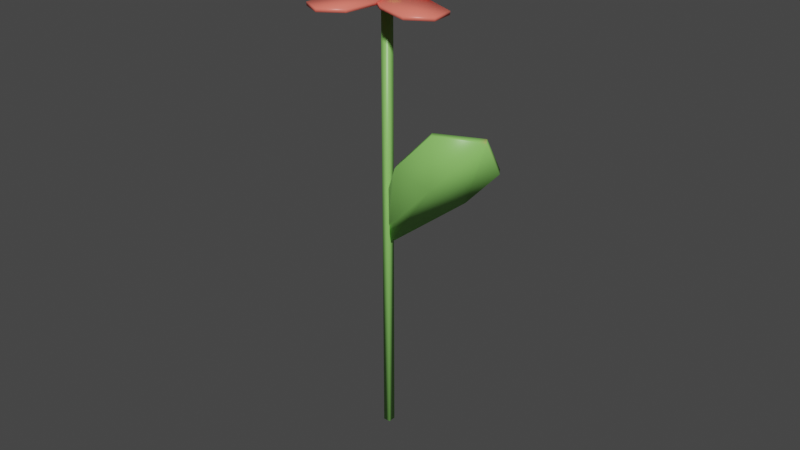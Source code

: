 # Source: flowerpink.blend  (saved by Blender 3.1.7; exported with 4.5.12 LTS)
import bpy
from mathutils import Matrix  # noqa: F401  (used for matrix-valued properties, if any)

bpy.ops.wm.read_factory_settings(use_empty=True)
scene = bpy.context.scene
scene.name = 'Scene'

# ---- collections
col_collection = bpy.data.collections.new('Collection'); scene.collection.children.link(col_collection)

# ---- images (referenced by path relative to the original .blend; pixels are not part of the script)
import os
ASSET_DIR = os.environ.get("B2B_ASSET_DIR", "")  # directory of the original .blend (textures are referenced by path, not embedded)
HERE = os.path.dirname(os.path.abspath(__file__))  # packed textures are extracted next to this script under _unpacked/

def load_image(name, relpath, width, height, colorspace="sRGB"):
    """Load a texture the original file referenced (path relative to the .blend, or extracted next to this script)."""
    p = next((c for c in (os.path.join(HERE, relpath), os.path.join(ASSET_DIR, relpath)) if relpath and os.path.exists(c)), "")
    if p:
        img = bpy.data.images.load(p, check_existing=True)
        img.name = name
    else:  # same state as the original file: an image datablock whose file is absent (Cycles renders it pink)
        img = bpy.data.images.new(name, width, height)
        img.source = "FILE"
        img.filepath = "//" + (relpath or name)
    img.colorspace_settings.name = colorspace
    return img
img_flowerpink_png = load_image('flowerpink.png', '_unpacked/flowerpink.3b13c3c2.png', 2048, 2048, 'sRGB')

# ---- materials (node trees are filled in below, after node groups)
mat_material = bpy.data.materials.new('Material')
mat_material.alpha_threshold = 0.0
mat_material.use_transparent_shadow = False
mat_material.line_color = (0.0, 0.0, 0.0, 1.0)

# ---- material node trees
mat_material.use_nodes = True; mat_material.node_tree.nodes.clear()
_N = mat_material.node_tree.nodes; _L = mat_material.node_tree.links
n0 = _N.new('ShaderNodeOutputMaterial'); n0.name = 'Material Output'; n0.location = (300, 300)
n1 = _N.new('ShaderNodeBsdfPrincipled'); n1.name = 'Principled BSDF'; n1.location = (10, 300)
n1.distribution = 'GGX'
n1.subsurface_method = 'BURLEY'
n1.inputs[2].default_value = 0.4
n1.inputs[3].default_value = 1.45
n1.inputs[27].default_value = (0.0, 0.0, 0.0, 1.0)
n1.inputs[28].default_value = 1.0
n2 = _N.new('ShaderNodeTexImage'); n2.name = 'Image Texture'; n2.location = (-280, 275)
n2.image = img_flowerpink_png
_L.new(n1.outputs[0], n0.inputs[0])
_L.new(n2.outputs[0], n1.inputs[0])
n0.is_active_output = True

# ---- world
world_world = bpy.data.worlds.new('World'); scene.world = world_world
world_world.use_nodes = True; world_world.node_tree.nodes.clear()
_N = world_world.node_tree.nodes; _L = world_world.node_tree.links
n0 = _N.new('ShaderNodeOutputWorld'); n0.name = 'World Output'; n0.location = (300, 300)
n1 = _N.new('ShaderNodeBackground'); n1.name = 'Background'; n1.location = (10, 300)
n1.inputs[0].default_value = (0.05088, 0.05088, 0.05088, 1.0)
_L.new(n1.outputs[0], n0.inputs[0])
n0.is_active_output = True
world_world.color = (0.05088, 0.05088, 0.05088)
world_world.use_sun_shadow = False
world_world.sun_shadow_jitter_overblur = 0.0

# ---- meshes
me_cube = bpy.data.meshes.new('Cube')
me_cube.from_pydata([(-0.001127, -0.001217, -0.07069), (-0.001127, -0.001217, 0.07069), (-0.001127, 0.001217, -0.07069), (-0.001127, 0.001217, 0.07069), (0.001127, -0.001217, -0.07069), (0.001127, -0.001217, 0.07069), (0.001127, 0.001217, -0.07069), (0.001127, 0.001217, 0.07069), (0.002525, 0.002511, 0.07227), (0.002525, 0.002511, 0.06913), (0.002525, -0.002075, 0.07227), (0.002525, -0.002075, 0.06913), (-0.002062, 0.002511, 0.07227), (-0.002062, 0.002511, 0.06913), (-0.002062, -0.002075, 0.07227), (-0.002062, -0.002075, 0.06913), (0.003027, 0.0002181, 0.07261), (0.003027, 0.003014, 0.0707), (0.003027, 0.0002181, 0.06879), (0.003027, -0.002578, 0.0707), (0.0002314, -0.002578, 0.07261), (0.0002314, -0.002578, 0.06879), (-0.002564, -0.002578, 0.0707), (-0.002564, 0.0002181, 0.07261), (-0.002564, 0.0002181, 0.06879), (-0.002564, 0.003014, 0.0707), (0.0002314, 0.003014, 0.07261), (0.0002314, 0.003014, 0.06879), (0.004082, 0.0002181, 0.0707), (0.0002314, -0.003632, 0.0707), (-0.003619, 0.0002181, 0.0707), (0.0002314, 0.004068, 0.0707), (0.0002314, 0.0002181, 0.07333), (0.0002314, 0.0002181, 0.06807), (0.003412, -0.002482, 0.06946), (-0.005059, -0.002401, 0.0692), (0.006492, -0.0234, 0.0703), (-0.007131, -0.02346, 0.0697), (0.006965, -0.01294, 0.06996), (-0.0009153, 0.001381, 0.06921), (-0.008108, -0.01293, 0.06937), (-0.0002277, -0.02725, 0.07012), (-0.0005715, -0.01293, 0.06967), (0.003375, -0.002448, 0.0705), (-0.005096, -0.002371, 0.07024), (0.006449, -0.02336, 0.07134), (-0.007174, -0.02343, 0.07074), (0.006924, -0.01291, 0.071), (-0.0009519, 0.001414, 0.07025), (-0.008148, -0.0129, 0.07041), (-0.000271, -0.02722, 0.07116), (-0.0006114, -0.0129, 0.0707), (-0.001546, -0.004612, 0.06916), (-0.004985, 0.003134, 0.06921), (-0.0193, -0.01611, 0.06884), (-0.025, -0.003721, 0.06874), (-0.009593, -0.01219, 0.069), (0.0001751, 0.000933, 0.06925), (-0.01583, 0.00154, 0.06897), (-0.02559, -0.01159, 0.06872), (-0.01271, -0.005327, 0.06899), (-0.001561, -0.00462, 0.07019), (-0.005004, 0.003124, 0.07025), (-0.01932, -0.01611, 0.06988), (-0.02502, -0.003725, 0.06978), (-0.00961, -0.0122, 0.07004), (0.000158, 0.0009237, 0.07029), (-0.01585, 0.001534, 0.07001), (-0.02561, -0.01159, 0.06976), (-0.01273, -0.005333, 0.07003), (0.003189, 0.001527, 0.06872), (-1.655e-05, -0.006304, 0.06921), (0.02378, -0.003339, 0.06851), (0.01879, -0.01601, 0.06911), (0.01423, 0.0009619, 0.06851), (-0.002002, -0.001061, 0.06899), (0.00864, -0.01303, 0.06926), (0.02487, -0.011, 0.06878), (0.01143, -0.006033, 0.06888), (0.003213, 0.001576, 0.06975), (1.132e-05, -0.006256, 0.07024), (0.0238, -0.003296, 0.06954), (0.01881, -0.01597, 0.07015), (0.01425, 0.001008, 0.06955), (-0.001976, -0.001012, 0.07003), (0.008666, -0.01298, 0.07029), (0.0249, -0.01096, 0.06982), (0.01146, -0.005987, 0.06992), (-0.001204, 0.004159, 0.06836), (0.003769, -0.00268, 0.06894), (0.01368, 0.01916, 0.06938), (0.02184, 0.008267, 0.07014), (0.005041, 0.01328, 0.06875), (-0.001719, -0.001624, 0.06845), (0.014, 0.001178, 0.06966), (0.02076, 0.01608, 0.06996), (0.009522, 0.007227, 0.06921), (-0.001291, 0.004177, 0.0694), (0.003686, -0.002659, 0.06998), (0.0136, 0.01918, 0.07041), (0.02176, 0.008283, 0.07118), (0.004957, 0.01329, 0.06978), (-0.001804, -0.001605, 0.06948), (0.01392, 0.001196, 0.0707), (0.02068, 0.01609, 0.071), (0.009439, 0.007244, 0.07024), (-0.005077, -0.001687, 0.06891), (-0.0008532, 0.00566, 0.06901), (-0.02483, 0.005865, 0.06832), (-0.01819, 0.01778, 0.06829), (-0.01594, 0.0003345, 0.0686), (0.0004139, 0.000195, 0.06908), (-0.008533, 0.01347, 0.06866), (-0.02489, 0.01361, 0.06818), (-0.01224, 0.006903, 0.06863), (-0.005106, -0.001679, 0.06994), (-0.0008864, 0.005671, 0.07004), (-0.02486, 0.005879, 0.06935), (-0.01822, 0.01779, 0.06933), (-0.01597, 0.0003464, 0.06964), (0.0003823, 0.0002046, 0.07011), (-0.008565, 0.01349, 0.06969), (-0.02492, 0.01363, 0.06922), (-0.01227, 0.006916, 0.06967), (-0.003763, 0.001816, 0.06919), (0.004342, 0.004364, 0.06915), (-0.01319, 0.02084, 0.06859), (-0.0002152, 0.0251, 0.06823), (-0.0104, 0.01071, 0.06892), (0.001563, -0.0005313, 0.06931), (0.003984, 0.01535, 0.06866), (-0.007979, 0.02659, 0.06827), (-0.003208, 0.01303, 0.06879), (-0.003744, 0.001886, 0.07031), (0.00436, 0.004436, 0.07028), (-0.01317, 0.02091, 0.06972), (-0.0001926, 0.02517, 0.06936), (-0.01038, 0.01078, 0.07005), (0.001582, -0.0004603, 0.07044), (0.004005, 0.01542, 0.06979), (-0.007956, 0.02666, 0.0694), (-0.003187, 0.0131, 0.06992), (0.001545, -0.0006825, -0.005292), (0.0006269, -0.0007532, 0.01169), (0.03512, 0.005381, 0.02442), (0.0203, -0.006265, 0.03515), (0.02181, 0.008376, 0.01059), (0.0007368, -0.0007458, -0.0003997), (0.007993, -0.006569, 0.02243), (0.03437, -0.0003727, 0.03512), (0.01607, -0.0007783, 0.01591), (0.0006915, 0.0005781, -0.004702), (0.0005099, 0.0008156, 0.01213), (0.03437, 0.006582, 0.02524), (0.01971, -0.004841, 0.03569), (0.02101, 0.009608, 0.0113), (5.517e-05, 0.0006264, 0.0001649), (0.007618, -0.005059, 0.02293), (0.03369, 0.0009447, 0.03581), (0.01547, 0.000615, 0.01652)], [], [(0, 4, 6, 2), (3, 2, 6, 7), (7, 6, 4, 5), (5, 1, 3, 7), (1, 0, 2, 3), (5, 4, 0, 1), (8, 17, 28, 16), (17, 9, 18, 28), (28, 18, 11, 19), (16, 28, 19, 10), (10, 19, 29, 20), (19, 11, 21, 29), (29, 21, 15, 22), (20, 29, 22, 14), (14, 22, 30, 23), (22, 15, 24, 30), (30, 24, 13, 25), (23, 30, 25, 12), (12, 25, 31, 26), (25, 13, 27, 31), (31, 27, 9, 17), (26, 31, 17, 8), (10, 20, 32, 16), (20, 14, 23, 32), (32, 23, 12, 26), (16, 32, 26, 8), (15, 21, 33, 24), (21, 11, 18, 33), (33, 18, 9, 27), (24, 33, 27, 13), (34, 39, 42, 38), (39, 35, 40, 42), (42, 40, 37, 41), (38, 42, 41, 36), (43, 47, 51, 48), (48, 51, 49, 44), (51, 50, 46, 49), (47, 45, 50, 51), (38, 36, 45, 47), (34, 38, 47, 43), (39, 34, 43, 48), (35, 39, 48, 44), (40, 35, 44, 49), (37, 40, 49, 46), (41, 37, 46, 50), (36, 41, 50, 45), (52, 57, 60, 56), (57, 53, 58, 60), (60, 58, 55, 59), (56, 60, 59, 54), (61, 65, 69, 66), (66, 69, 67, 62), (69, 68, 64, 67), (65, 63, 68, 69), (56, 54, 63, 65), (52, 56, 65, 61), (57, 52, 61, 66), (53, 57, 66, 62), (58, 53, 62, 67), (55, 58, 67, 64), (59, 55, 64, 68), (54, 59, 68, 63), (70, 75, 78, 74), (75, 71, 76, 78), (78, 76, 73, 77), (74, 78, 77, 72), (79, 83, 87, 84), (84, 87, 85, 80), (87, 86, 82, 85), (83, 81, 86, 87), (74, 72, 81, 83), (70, 74, 83, 79), (75, 70, 79, 84), (71, 75, 84, 80), (76, 71, 80, 85), (73, 76, 85, 82), (77, 73, 82, 86), (72, 77, 86, 81), (88, 93, 96, 92), (93, 89, 94, 96), (96, 94, 91, 95), (92, 96, 95, 90), (97, 101, 105, 102), (102, 105, 103, 98), (105, 104, 100, 103), (101, 99, 104, 105), (92, 90, 99, 101), (88, 92, 101, 97), (93, 88, 97, 102), (89, 93, 102, 98), (94, 89, 98, 103), (91, 94, 103, 100), (95, 91, 100, 104), (90, 95, 104, 99), (106, 111, 114, 110), (111, 107, 112, 114), (114, 112, 109, 113), (110, 114, 113, 108), (115, 119, 123, 120), (120, 123, 121, 116), (123, 122, 118, 121), (119, 117, 122, 123), (110, 108, 117, 119), (106, 110, 119, 115), (111, 106, 115, 120), (107, 111, 120, 116), (112, 107, 116, 121), (109, 112, 121, 118), (113, 109, 118, 122), (108, 113, 122, 117), (124, 129, 132, 128), (129, 125, 130, 132), (132, 130, 127, 131), (128, 132, 131, 126), (133, 137, 141, 138), (138, 141, 139, 134), (141, 140, 136, 139), (137, 135, 140, 141), (128, 126, 135, 137), (124, 128, 137, 133), (129, 124, 133, 138), (125, 129, 138, 134), (130, 125, 134, 139), (127, 130, 139, 136), (131, 127, 136, 140), (126, 131, 140, 135), (142, 147, 150, 146), (147, 143, 148, 150), (150, 148, 145, 149), (146, 150, 149, 144), (151, 155, 159, 156), (156, 159, 157, 152), (159, 158, 154, 157), (155, 153, 158, 159), (146, 144, 153, 155), (142, 146, 155, 151), (147, 142, 151, 156), (143, 147, 156, 152), (148, 143, 152, 157), (145, 148, 157, 154), (149, 145, 154, 158), (144, 149, 158, 153)])
me_cube.polygons.foreach_set('use_smooth', [True] * 142)
_uv = me_cube.uv_layers.new(name='UVMap')
_uv.uv.foreach_set('vector', [0.623, 0.8685, 0.6385, 0.8685, 0.6385, 0.8854, 0.623, 0.8854, 0.4354, 0.9876, 0.4354, 0.01146, 0.4508, 0.01154, 0.4508, 0.9877, 0.3176, 0.9883, 0.3176, 0.01146, 0.3344, 0.01148, 0.3344, 0.9883, 0.7042, 0.887, 0.6886, 0.887, 0.6886, 0.8702, 0.7042, 0.8702, 0.374, 0.01146, 0.374, 0.9885, 0.3573, 0.9885, 0.3573, 0.01149, 0.3969, 0.9883, 0.3969, 0.01146, 0.4124, 0.01146, 0.4124, 0.9883, 0.2672, 0.8701, 0.2559, 0.8717, 0.2585, 0.8522, 0.2717, 0.8545, 0.2559, 0.8717, 0.2457, 0.867, 0.2456, 0.8508, 0.2585, 0.8522, 0.2585, 0.8522, 0.2456, 0.8508, 0.2503, 0.8356, 0.2615, 0.8336, 0.2717, 0.8545, 0.2585, 0.8522, 0.2615, 0.8336, 0.2717, 0.8388, 0.1727, 0.8355, 0.1839, 0.8336, 0.1809, 0.8526, 0.168, 0.8508, 0.1839, 0.8336, 0.1942, 0.8386, 0.1942, 0.8546, 0.1809, 0.8526, 0.1809, 0.8526, 0.1942, 0.8546, 0.1896, 0.87, 0.1783, 0.8718, 0.168, 0.8508, 0.1809, 0.8526, 0.1783, 0.8718, 0.1682, 0.8669, 0.06741, 0.8685, 0.05717, 0.8729, 0.05428, 0.8529, 0.06741, 0.8521, 0.05717, 0.8729, 0.04597, 0.8717, 0.04128, 0.856, 0.05428, 0.8529, 0.05428, 0.8529, 0.04128, 0.856, 0.04134, 0.8407, 0.05152, 0.8352, 0.06741, 0.8521, 0.05428, 0.8529, 0.05152, 0.8352, 0.06278, 0.8375, 0.1404, 0.8716, 0.1291, 0.8731, 0.1317, 0.8532, 0.145, 0.856, 0.1291, 0.8731, 0.119, 0.8687, 0.1188, 0.8523, 0.1317, 0.8532, 0.1317, 0.8532, 0.1188, 0.8523, 0.1235, 0.8375, 0.1346, 0.8352, 0.145, 0.856, 0.1317, 0.8532, 0.1346, 0.8352, 0.145, 0.8405, 0.6665, 0.8405, 0.6664, 0.8243, 0.6853, 0.8285, 0.6812, 0.8473, 0.6664, 0.8243, 0.6732, 0.8096, 0.6894, 0.8096, 0.6853, 0.8285, 0.6853, 0.8285, 0.6894, 0.8096, 0.7042, 0.8163, 0.7042, 0.8325, 0.6812, 0.8473, 0.6853, 0.8285, 0.7042, 0.8325, 0.6974, 0.8473, 0.6385, 0.8147, 0.6385, 0.8308, 0.6196, 0.8266, 0.6238, 0.8079, 0.6385, 0.8308, 0.6318, 0.8456, 0.6156, 0.8456, 0.6196, 0.8266, 0.6196, 0.8266, 0.6156, 0.8456, 0.6008, 0.8389, 0.6008, 0.8226, 0.6238, 0.8079, 0.6196, 0.8266, 0.6008, 0.8226, 0.6076, 0.808, 0.6182, 0.4833, 0.6455, 0.4539, 0.6523, 0.5527, 0.6004, 0.5576, 0.6455, 0.4539, 0.6765, 0.4773, 0.7042, 0.5478, 0.6523, 0.5527, 0.6523, 0.5527, 0.7042, 0.5478, 0.7042, 0.6209, 0.6591, 0.6515, 0.6004, 0.5576, 0.6523, 0.5527, 0.6591, 0.6515, 0.6103, 0.6293, 0.6184, 0.4017, 0.6006, 0.3274, 0.6525, 0.3323, 0.6457, 0.431, 0.6457, 0.431, 0.6525, 0.3323, 0.7044, 0.3371, 0.6766, 0.4076, 0.6525, 0.3323, 0.6592, 0.2335, 0.7044, 0.264, 0.7044, 0.3371, 0.6006, 0.3274, 0.6105, 0.2557, 0.6592, 0.2335, 0.6525, 0.3323, 0.796, 0.7761, 0.7962, 0.8481, 0.789, 0.8482, 0.7888, 0.7762, 0.7962, 0.7025, 0.796, 0.7761, 0.7888, 0.7762, 0.789, 0.7026, 0.7961, 0.6742, 0.7962, 0.7025, 0.789, 0.7026, 0.7889, 0.6742, 0.5775, 0.8607, 0.5775, 0.8922, 0.5704, 0.8918, 0.5704, 0.8602, 0.5388, 0.7431, 0.5391, 0.6745, 0.5462, 0.6744, 0.5459, 0.7431, 0.5391, 0.8161, 0.5388, 0.7431, 0.5459, 0.7431, 0.5462, 0.8161, 0.861, 0.05873, 0.8624, 0.1067, 0.8552, 0.1067, 0.8538, 0.05871, 0.8624, 0.01246, 0.861, 0.05873, 0.8538, 0.05871, 0.8552, 0.01245, 0.6184, 0.04162, 0.6457, 0.01225, 0.6525, 0.111, 0.6006, 0.1159, 0.6457, 0.01225, 0.6766, 0.03563, 0.7043, 0.1061, 0.6525, 0.111, 0.6525, 0.111, 0.7043, 0.1061, 0.7043, 0.1792, 0.6592, 0.2098, 0.6006, 0.1159, 0.6525, 0.111, 0.6592, 0.2098, 0.6105, 0.1876, 0.1858, 0.5609, 0.168, 0.4866, 0.2198, 0.4915, 0.2131, 0.5903, 0.2131, 0.5903, 0.2198, 0.4915, 0.2717, 0.4964, 0.244, 0.5669, 0.2198, 0.4915, 0.2266, 0.3927, 0.2717, 0.4233, 0.2717, 0.4964, 0.168, 0.4866, 0.1779, 0.4149, 0.2266, 0.3927, 0.2198, 0.4915, 0.4812, 0.7297, 0.4809, 0.7967, 0.4737, 0.7967, 0.474, 0.7297, 0.482, 0.6744, 0.4812, 0.7297, 0.474, 0.7297, 0.4748, 0.6744, 0.8939, 0.7617, 0.8939, 0.7993, 0.8867, 0.7992, 0.8867, 0.7616, 0.7273, 0.7078, 0.728, 0.6742, 0.7351, 0.6742, 0.7345, 0.7078, 0.7271, 0.7835, 0.7273, 0.7078, 0.7345, 0.7078, 0.7343, 0.7835, 0.728, 0.8508, 0.7271, 0.7835, 0.7343, 0.7835, 0.7351, 0.8509, 0.5059, 0.8906, 0.5059, 0.8375, 0.5131, 0.8375, 0.5131, 0.8906, 0.4809, 0.7967, 0.482, 0.8403, 0.4748, 0.8404, 0.4737, 0.7967, 0.1858, 0.6425, 0.2131, 0.6132, 0.2198, 0.7119, 0.168, 0.7168, 0.2131, 0.6132, 0.244, 0.6366, 0.2717, 0.7071, 0.2198, 0.7119, 0.2198, 0.7119, 0.2717, 0.7071, 0.2717, 0.7801, 0.2266, 0.8107, 0.168, 0.7168, 0.2198, 0.7119, 0.2266, 0.8107, 0.1778, 0.7884, 0.05908, 0.7829, 0.04128, 0.7087, 0.09311, 0.7135, 0.08638, 0.8123, 0.08638, 0.8123, 0.09311, 0.7135, 0.145, 0.7183, 0.1173, 0.7888, 0.09311, 0.7135, 0.09985, 0.6147, 0.145, 0.6452, 0.145, 0.7183, 0.04128, 0.7087, 0.05116, 0.637, 0.09985, 0.6147, 0.09311, 0.7135, 0.7701, 0.2956, 0.7723, 0.2336, 0.7795, 0.2335, 0.7772, 0.2954, 0.7702, 0.3708, 0.7701, 0.2956, 0.7772, 0.2954, 0.7773, 0.3707, 0.7723, 0.4086, 0.7702, 0.3708, 0.7773, 0.3707, 0.7795, 0.4085, 0.8262, 0.8535, 0.8262, 0.8915, 0.8191, 0.8915, 0.8191, 0.8536, 0.8099, 0.3457, 0.8121, 0.4058, 0.8049, 0.4057, 0.8027, 0.3456, 0.8095, 0.2755, 0.8099, 0.3457, 0.8027, 0.3456, 0.8024, 0.2754, 0.8121, 0.2336, 0.8095, 0.2755, 0.8024, 0.2754, 0.8049, 0.2335, 0.8663, 0.4047, 0.8663, 0.3513, 0.8734, 0.3514, 0.8734, 0.4047, 0.7449, 0.4834, 0.7722, 0.4539, 0.7789, 0.5526, 0.7271, 0.5576, 0.7722, 0.4539, 0.8031, 0.4772, 0.8308, 0.5476, 0.7789, 0.5526, 0.7789, 0.5526, 0.8308, 0.5476, 0.8308, 0.6207, 0.7857, 0.6513, 0.7271, 0.5576, 0.7789, 0.5526, 0.7857, 0.6513, 0.737, 0.6292, 0.7451, 0.1804, 0.7273, 0.1061, 0.7791, 0.1111, 0.7724, 0.2098, 0.7724, 0.2098, 0.7791, 0.1111, 0.8309, 0.1161, 0.8032, 0.1865, 0.7791, 0.1111, 0.7858, 0.01245, 0.8309, 0.04306, 0.8309, 0.1161, 0.7273, 0.1061, 0.7371, 0.03454, 0.7858, 0.01245, 0.7791, 0.1111, 0.6314, 0.7849, 0.6295, 0.7207, 0.6367, 0.7207, 0.6385, 0.7849, 0.8663, 0.2895, 0.8675, 0.2338, 0.8747, 0.2335, 0.8734, 0.2892, 0.8675, 0.3284, 0.8663, 0.2895, 0.8734, 0.2892, 0.8747, 0.3281, 0.5763, 0.799, 0.5775, 0.8372, 0.5703, 0.8373, 0.5691, 0.7992, 0.5763, 0.7283, 0.5763, 0.799, 0.5691, 0.7992, 0.5692, 0.7285, 0.5775, 0.6744, 0.5763, 0.7283, 0.5692, 0.7285, 0.5703, 0.6745, 0.861, 0.1555, 0.861, 0.2098, 0.8538, 0.2098, 0.8538, 0.1555, 0.6295, 0.7207, 0.6314, 0.6744, 0.6385, 0.6744, 0.6367, 0.7207, 0.05908, 0.4236, 0.08641, 0.3942, 0.09316, 0.493, 0.04128, 0.4979, 0.08641, 0.3942, 0.1173, 0.4176, 0.145, 0.4881, 0.09316, 0.493, 0.09316, 0.493, 0.145, 0.4881, 0.145, 0.5612, 0.09992, 0.5918, 0.04128, 0.4979, 0.09316, 0.493, 0.09992, 0.5918, 0.05118, 0.5696, 0.4915, 0.6221, 0.4737, 0.5478, 0.5256, 0.5527, 0.5189, 0.6515, 0.5189, 0.6515, 0.5256, 0.5527, 0.5775, 0.5576, 0.5498, 0.6281, 0.5256, 0.5527, 0.5324, 0.4539, 0.5775, 0.4845, 0.5775, 0.5576, 0.4737, 0.5478, 0.4836, 0.4761, 0.5324, 0.4539, 0.5256, 0.5527, 0.7652, 0.7873, 0.7659, 0.849, 0.7587, 0.849, 0.758, 0.7873, 0.7654, 0.7121, 0.7652, 0.7873, 0.758, 0.7873, 0.7583, 0.7121, 0.7659, 0.6742, 0.7654, 0.7121, 0.7583, 0.7121, 0.7587, 0.6742, 0.8925, 0.06846, 0.8928, 0.1067, 0.8856, 0.1067, 0.8853, 0.06849, 0.8928, 0.01159, 0.8925, 0.06846, 0.8853, 0.06849, 0.8856, 0.0116, 0.695, 0.7373, 0.697, 0.6745, 0.7042, 0.6744, 0.7021, 0.7372, 0.697, 0.7866, 0.695, 0.7373, 0.7021, 0.7372, 0.7042, 0.7866, 0.8911, 0.1568, 0.8911, 0.2098, 0.8839, 0.2098, 0.8839, 0.1568, 0.4915, 0.04094, 0.5189, 0.01146, 0.5257, 0.1106, 0.4737, 0.1155, 0.5189, 0.01146, 0.5499, 0.03494, 0.5777, 0.1057, 0.5257, 0.1106, 0.5257, 0.1106, 0.5777, 0.1057, 0.5777, 0.1791, 0.5325, 0.2098, 0.4737, 0.1155, 0.5257, 0.1106, 0.5325, 0.2098, 0.4837, 0.1875, 0.4915, 0.4016, 0.4737, 0.327, 0.5257, 0.3319, 0.5189, 0.431, 0.5189, 0.431, 0.5257, 0.3319, 0.5777, 0.3368, 0.5499, 0.4075, 0.5257, 0.3319, 0.5325, 0.2327, 0.5777, 0.2634, 0.5777, 0.3368, 0.4737, 0.327, 0.4837, 0.255, 0.5325, 0.2327, 0.5257, 0.3319, 0.5127, 0.7422, 0.5131, 0.8144, 0.5052, 0.8146, 0.5049, 0.7424, 0.5131, 0.6744, 0.5127, 0.7422, 0.5049, 0.7424, 0.5052, 0.6747, 0.5462, 0.8394, 0.5462, 0.8763, 0.5385, 0.876, 0.5385, 0.839, 0.8353, 0.2663, 0.8356, 0.2335, 0.8434, 0.2337, 0.8431, 0.2664, 0.835, 0.3423, 0.8353, 0.2663, 0.8431, 0.2664, 0.8428, 0.3425, 0.8356, 0.4112, 0.835, 0.3423, 0.8428, 0.3425, 0.8434, 0.4114, 0.8537, 0.8136, 0.856, 0.7616, 0.8638, 0.7617, 0.8615, 0.8137, 0.856, 0.8543, 0.8537, 0.8136, 0.8615, 0.8137, 0.8638, 0.8544, 0.193, 0.01146, 0.2205, 0.03186, 0.2228, 0.1865, 0.168, 0.1864, 0.2205, 0.03186, 0.2792, 0.09134, 0.2947, 0.1809, 0.2228, 0.1865, 0.2228, 0.1865, 0.2947, 0.1809, 0.2947, 0.3032, 0.2242, 0.3698, 0.168, 0.1864, 0.2228, 0.1865, 0.2242, 0.3698, 0.1686, 0.3195, 0.04426, 0.3713, 0.01146, 0.1918, 0.07104, 0.1947, 0.07039, 0.3498, 0.07039, 0.3498, 0.07104, 0.1947, 0.145, 0.2015, 0.1245, 0.2874, 0.07104, 0.1947, 0.07132, 0.01146, 0.145, 0.08009, 0.145, 0.2015, 0.01146, 0.1918, 0.01335, 0.05953, 0.07132, 0.01146, 0.07104, 0.1947, 0.7472, 0.2335, 0.7373, 0.3298, 0.7273, 0.332, 0.7371, 0.235, 0.8191, 0.8286, 0.8194, 0.6742, 0.8293, 0.6759, 0.8293, 0.8306, 0.885, 0.7059, 0.8935, 0.7387, 0.8833, 0.737, 0.8742, 0.7045, 0.8649, 0.6248, 0.885, 0.7059, 0.8742, 0.7045, 0.8537, 0.6245, 0.8935, 0.542, 0.8649, 0.6248, 0.8537, 0.6245, 0.8823, 0.5412, 0.8834, 0.4551, 0.8935, 0.542, 0.8823, 0.5412, 0.8724, 0.4539, 0.6721, 0.6744, 0.6721, 0.7798, 0.6614, 0.7798, 0.6619, 0.6752, 0.7373, 0.3298, 0.7472, 0.4131, 0.7367, 0.4142, 0.7273, 0.332])
me_cube.materials.append(mat_material)
me_cube.use_remesh_preserve_volume = False
me_cube.use_remesh_preserve_attributes = False
me_cube.use_mirror_vertex_groups = False
me_cube.update()

# ---- objects
ob_cube = bpy.data.objects.new('Cube', me_cube)

# ---- transforms, parenting, visibility, modifiers, constraints
ob_cube.location = (3.293e-06, -0.003495, 0.6488)
ob_cube.lock_rotations_4d = False
ob_cube.empty_display_type = 'ARROWS'
ob_cube.lineart.crease_threshold = 0.0
_vg = ob_cube.vertex_groups.new(name='Group')

# ---- collection membership
col_collection.objects.link(ob_cube)

# ---- scene / render settings (as saved in the file)
scene.frame_start = 1; scene.frame_end = 250; scene.frame_set(1)
scene.render.engine = 'BLENDER_EEVEE_NEXT'
scene.cycles.use_denoising = False
scene.cycles.samples = 128
scene.cycles.sampling_pattern = 'TABULATED_SOBOL'
scene.cycles.use_adaptive_sampling = False
scene.cycles.use_light_tree = False
scene.view_settings.view_transform = 'Filmic'
bpy.context.view_layer.update()

# ---- added for rendering (the .blend has no active camera and no usable light): camera, sun
cam_auto = bpy.data.cameras.new('AutoCamera')
cam_auto.lens = 50.0
cam_auto.sensor_width = 36.0
cam_auto.clip_end = 1000.0
ob_auto_camera = bpy.data.objects.new('AutoCamera', cam_auto)
scene.collection.objects.link(ob_auto_camera)
ob_auto_camera.location = (0.1898, -0.225842, 0.798178)
ob_auto_camera.rotation_euler = (1.09748, -7.21219e-08, 0.694738)
scene.camera = ob_auto_camera
light_auto_sun = bpy.data.lights.new('AutoSun', 'SUN')
light_auto_sun.energy = 3.0
light_auto_sun.angle = 0.0523599
ob_auto_sun = bpy.data.objects.new('AutoSun', light_auto_sun)
scene.collection.objects.link(ob_auto_sun)
ob_auto_sun.rotation_euler = (0.872665, 0.174533, 0.523599)
bpy.context.view_layer.update()

